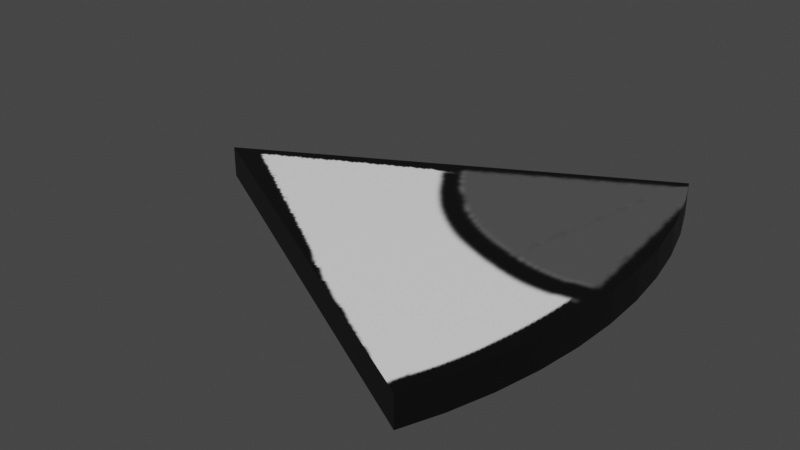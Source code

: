 # Source: FlatlanderEye.blend  (saved by Blender 3.2.14; exported with 4.5.12 LTS)
import bpy
from mathutils import Matrix  # noqa: F401  (used for matrix-valued properties, if any)

bpy.ops.wm.read_factory_settings(use_empty=True)
scene = bpy.context.scene
scene.name = 'Scene'

# ---- collections
col_collection = bpy.data.collections.new('Collection'); scene.collection.children.link(col_collection)

# ---- images (referenced by path relative to the original .blend; pixels are not part of the script)
import os
ASSET_DIR = os.environ.get("B2B_ASSET_DIR", "")  # directory of the original .blend (textures are referenced by path, not embedded)
HERE = os.path.dirname(os.path.abspath(__file__))  # packed textures are extracted next to this script under _unpacked/

def load_image(name, relpath, width, height, colorspace="sRGB"):
    """Load a texture the original file referenced (path relative to the .blend, or extracted next to this script)."""
    p = next((c for c in (os.path.join(HERE, relpath), os.path.join(ASSET_DIR, relpath)) if relpath and os.path.exists(c)), "")
    if p:
        img = bpy.data.images.load(p, check_existing=True)
        img.name = name
    else:  # same state as the original file: an image datablock whose file is absent (Cycles renders it pink)
        img = bpy.data.images.new(name, width, height)
        img.source = "FILE"
        img.filepath = "//" + (relpath or name)
    img.colorspace_settings.name = colorspace
    return img
img_flatlandereye3_png = load_image('FlatlanderEye3.png', '_unpacked/FlatlanderEye3.bef8e7db.png', 1024, 1024, 'sRGB')

# ---- materials (node trees are filled in below, after node groups)
mat_flatlander_eye_3 = bpy.data.materials.new('Flatlander Eye 3')
mat_flatlander_eye_3.use_transparent_shadow = False

# ---- material node trees
mat_flatlander_eye_3.use_nodes = True; mat_flatlander_eye_3.node_tree.nodes.clear()
_N = mat_flatlander_eye_3.node_tree.nodes; _L = mat_flatlander_eye_3.node_tree.links
n0 = _N.new('ShaderNodeBsdfPrincipled'); n0.name = 'Principled BSDF'; n0.location = (10, 300)
n0.distribution = 'GGX'
n0.subsurface_method = 'RANDOM_WALK_SKIN'
n0.inputs[3].default_value = 1.45
n0.inputs[27].default_value = (0.0, 0.0, 0.0, 1.0)
n0.inputs[28].default_value = 1.0
n1 = _N.new('ShaderNodeOutputMaterial'); n1.name = 'Material Output'; n1.location = (300, 300)
n2 = _N.new('ShaderNodeTexImage'); n2.name = 'Image Texture'; n2.location = (-280, 275)
n2.image = img_flatlandereye3_png
_L.new(n0.outputs[0], n1.inputs[0])
_L.new(n2.outputs[0], n0.inputs[0])
n1.is_active_output = True

# ---- world
world_world = bpy.data.worlds.new('World'); scene.world = world_world
world_world.use_nodes = True; world_world.node_tree.nodes.clear()
_N = world_world.node_tree.nodes; _L = world_world.node_tree.links
n0 = _N.new('ShaderNodeOutputWorld'); n0.name = 'World Output'; n0.location = (300, 300)
n1 = _N.new('ShaderNodeBackground'); n1.name = 'Background'; n1.location = (10, 300)
n1.inputs[0].default_value = (0.05088, 0.05088, 0.05088, 1.0)
_L.new(n1.outputs[0], n0.inputs[0])
n0.is_active_output = True
world_world.color = (0.05088, 0.05088, 0.05088)
world_world.use_sun_shadow = False
world_world.sun_shadow_jitter_overblur = 0.0

# ---- meshes
me_cylinder_001 = bpy.data.meshes.new('Cylinder.001')
me_cylinder_001.from_pydata([(0.7382, 0.4714, -0.03392), (0.7382, 0.4714, 0.03392), (0.7733, 0.3827, -0.03392), (0.7733, 0.3827, 0.03392), (0.8009, 0.2903, -0.03392), (0.8009, 0.2903, 0.03392), (0.8209, 0.1951, -0.03392), (0.8209, 0.1951, 0.03392), (0.833, 0.09802, -0.03392), (0.833, 0.09802, 0.03392), (0.837, -4.371e-08, -0.03392), (0.837, -4.371e-08, 0.03392), (0.833, -0.09802, -0.03392), (0.833, -0.09802, 0.03392), (0.8209, -0.1951, -0.03392), (0.8209, -0.1951, 0.03392), (0.8009, -0.2903, -0.03392), (0.8009, -0.2903, 0.03392), (0.7733, -0.3827, -0.03392), (0.7733, -0.3827, 0.03392), (0.7366, 0.4745, 0.03392), (0.7366, 0.4745, -0.03392), (0.7403, -0.4661, 0.03392), (0.7403, -0.4661, -0.03392), (-0.1164, 0.00799, 0.03392), (-0.1164, 0.00799, -0.03392)], [], [(1, 0, 21, 20), (0, 1, 3, 2), (2, 3, 5, 4), (4, 5, 7, 6), (6, 7, 9, 8), (8, 9, 11, 10), (10, 11, 13, 12), (12, 13, 15, 14), (14, 15, 17, 16), (16, 17, 19, 18), (23, 18, 19, 22), (22, 19, 17, 15, 13, 11, 9, 7, 5, 3, 1, 20, 24), (21, 0, 2, 4, 6, 8, 10, 12, 14, 16, 18, 23, 25), (23, 22, 24, 25), (21, 25, 24, 20)])
_uv = me_cylinder_001.uv_layers.new(name='UVMap')
_uv.uv.foreach_set('vector', [0.4734, 0.327, 0.4959, 0.3315, 0.4956, 0.3324, 0.4729, 0.3281, 0.4959, 0.3315, 0.4734, 0.327, 0.4802, 0.3063, 0.5, 0.3088, 0.5, 0.3088, 0.4802, 0.3063, 0.484, 0.2863, 0.5027, 0.2875, 0.5027, 0.2875, 0.484, 0.2863, 0.4856, 0.2664, 0.5038, 0.2667, 0.5038, 0.2667, 0.4856, 0.2664, 0.485, 0.2467, 0.5031, 0.2458, 0.5031, 0.2458, 0.485, 0.2467, 0.4825, 0.2271, 0.5003, 0.2251, 0.5003, 0.2251, 0.4825, 0.2271, 0.4779, 0.2077, 0.4955, 0.2047, 0.4955, 0.2047, 0.4779, 0.2077, 0.4713, 0.1888, 0.4885, 0.1847, 0.4885, 0.1847, 0.4713, 0.1888, 0.4629, 0.1704, 0.4797, 0.1652, 0.4797, 0.1652, 0.4629, 0.1704, 0.4527, 0.1525, 0.4692, 0.1465, 0.4583, 0.1297, 0.4692, 0.1465, 0.4527, 0.1525, 0.442, 0.1361, 0.442, 0.1361, 0.4527, 0.1525, 0.4629, 0.1704, 0.4713, 0.1888, 0.4779, 0.2077, 0.4825, 0.2271, 0.485, 0.2467, 0.4856, 0.2664, 0.484, 0.2863, 0.4802, 0.3063, 0.4734, 0.327, 0.4729, 0.3281, 0.2384, 0.2561, 0.903, 0.9783, 0.8939, 0.9782, 0.843, 0.9712, 0.7924, 0.9597, 0.7425, 0.9438, 0.6938, 0.9238, 0.6468, 0.8997, 0.602, 0.8718, 0.5597, 0.8405, 0.5204, 0.8059, 0.4844, 0.7685, 0.4541, 0.731, 0.903, 0.4551, 0.903, 0.4551, 0.9398, 0.4551, 0.9398, 0.9857, 0.903, 0.9857, 0.9398, 0.982, 0.9398, 0.4551, 0.9766, 0.4551, 0.9766, 0.982])
me_cylinder_001.materials.append(mat_flatlander_eye_3)
me_cylinder_001.update()

# ---- objects
ob_flatlandereye = bpy.data.objects.new('FlatlanderEye', me_cylinder_001)

# ---- transforms, parenting, visibility, modifiers, constraints
ob_flatlandereye.location = (0.0, 0.0, 0.0)

# ---- collection membership
col_collection.objects.link(ob_flatlandereye)

# ---- scene / render settings (as saved in the file)
scene.frame_start = 1; scene.frame_end = 250; scene.frame_set(1)
scene.render.engine = 'BLENDER_EEVEE_NEXT'
scene.cycles.sampling_pattern = 'TABULATED_SOBOL'
scene.cycles.use_light_tree = False
scene.view_settings.view_transform = 'Filmic'
bpy.context.view_layer.update()

# ---- added for rendering (the .blend has no active camera and no usable light): camera, sun
cam_auto = bpy.data.cameras.new('AutoCamera')
cam_auto.lens = 50.0
cam_auto.sensor_width = 36.0
cam_auto.clip_end = 1000.0
ob_auto_camera = bpy.data.objects.new('AutoCamera', cam_auto)
scene.collection.objects.link(ob_auto_camera)
ob_auto_camera.location = (1.60098, -1.4846, 0.992549)
ob_auto_camera.rotation_euler = (1.09748, -7.21219e-08, 0.694738)
scene.camera = ob_auto_camera
light_auto_sun = bpy.data.lights.new('AutoSun', 'SUN')
light_auto_sun.energy = 3.0
light_auto_sun.angle = 0.0523599
ob_auto_sun = bpy.data.objects.new('AutoSun', light_auto_sun)
scene.collection.objects.link(ob_auto_sun)
ob_auto_sun.rotation_euler = (0.872665, 0.174533, 0.523599)
bpy.context.view_layer.update()
